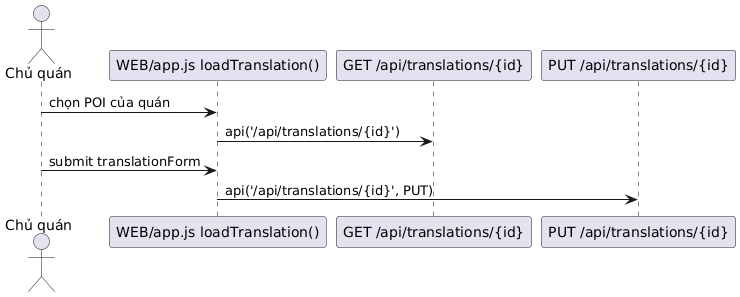

The diagram above was rendered by PlantUML. Its source (embedded in the PNG):
@startuml
actor "Chủ quán" as O
participant "WEB/app.js loadTranslation()" as FE
participant "GET /api/translations/{id}" as GET
participant "PUT /api/translations/{id}" as PUT
O -> FE : chọn POI của quán
FE -> GET : api('/api/translations/{id}')
O -> FE : submit translationForm
FE -> PUT : api('/api/translations/{id}', PUT)
@enduml